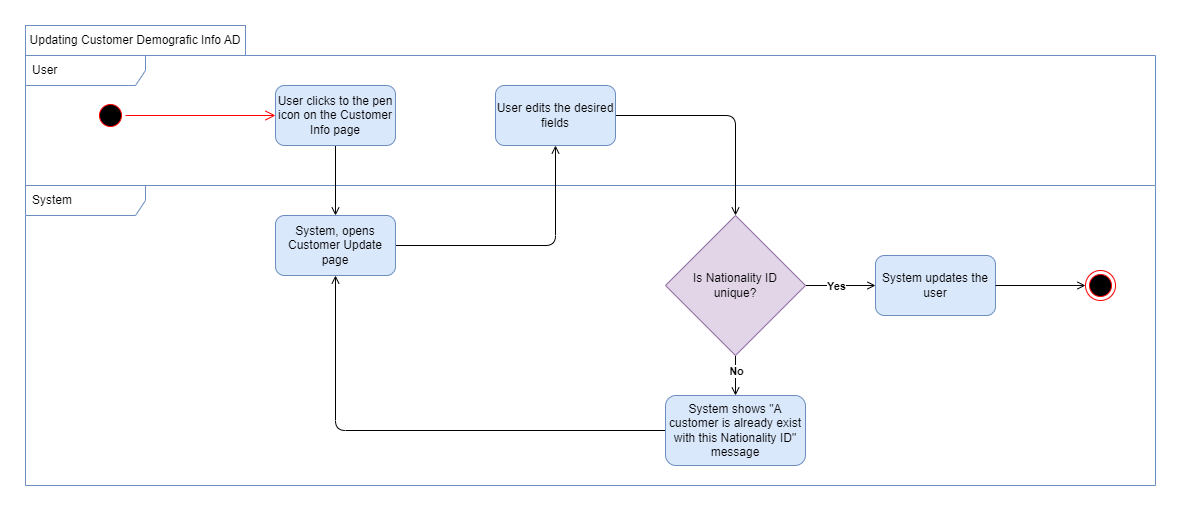

The diagram above was exported from draw.io. Its source (the exported page's mxGraphModel, read from the mxfile embedded in the PNG):
<mxGraphModel dx="2390" dy="2278" grid="1" gridSize="10" guides="1" tooltips="1" connect="1" arrows="1" fold="1" page="1" pageScale="1" pageWidth="850" pageHeight="1100" math="0" shadow="0">
  <root>
    <mxCell id="0" />
    <mxCell id="1" parent="0" />
    <mxCell id="2" value="System" style="shape=umlFrame;whiteSpace=wrap;html=1;width=120;height=30;boundedLbl=1;verticalAlign=middle;align=left;spacingLeft=5;fillColor=none;strokeColor=#6c8ebf;" vertex="1" parent="1">
      <mxGeometry x="15" y="2070" width="1130" height="300" as="geometry" />
    </mxCell>
    <mxCell id="3" value="Updating Customer Demografic Info AD" style="rounded=0;whiteSpace=wrap;html=1;fillColor=none;strokeColor=#6c8ebf;" vertex="1" parent="1">
      <mxGeometry x="15" y="1910" width="220" height="30" as="geometry" />
    </mxCell>
    <mxCell id="4" value="User" style="shape=umlFrame;whiteSpace=wrap;html=1;width=120;height=30;boundedLbl=1;verticalAlign=middle;align=left;spacingLeft=5;fillColor=none;strokeColor=#6c8ebf;" vertex="1" parent="1">
      <mxGeometry x="15" y="1940" width="1130" height="130" as="geometry" />
    </mxCell>
    <mxCell id="5" value="" style="edgeStyle=orthogonalEdgeStyle;rounded=1;orthogonalLoop=1;jettySize=auto;html=1;endArrow=open;endFill=0;" edge="1" source="6" parent="1">
      <mxGeometry relative="1" as="geometry">
        <mxPoint x="325" y="2100" as="targetPoint" />
      </mxGeometry>
    </mxCell>
    <mxCell id="6" value="User clicks to the pen icon on the Customer Info page" style="rounded=1;whiteSpace=wrap;html=1;fillStyle=auto;fillColor=#dae8fc;strokeColor=#6c8ebf;" vertex="1" parent="1">
      <mxGeometry x="265" y="1970" width="120" height="60" as="geometry" />
    </mxCell>
    <mxCell id="7" style="edgeStyle=orthogonalEdgeStyle;rounded=1;orthogonalLoop=1;jettySize=auto;html=1;exitX=1;exitY=0.5;exitDx=0;exitDy=0;entryX=0.5;entryY=1;entryDx=0;entryDy=0;endArrow=open;endFill=0;" edge="1" source="8" target="10" parent="1">
      <mxGeometry relative="1" as="geometry" />
    </mxCell>
    <mxCell id="8" value="System, opens Customer Update page" style="whiteSpace=wrap;html=1;fillColor=#dae8fc;rounded=1;fillStyle=auto;strokeColor=#6c8ebf;" vertex="1" parent="1">
      <mxGeometry x="265" y="2100" width="120" height="60" as="geometry" />
    </mxCell>
    <mxCell id="9" style="edgeStyle=orthogonalEdgeStyle;rounded=1;orthogonalLoop=1;jettySize=auto;html=1;exitX=1;exitY=0.5;exitDx=0;exitDy=0;entryX=0.5;entryY=0;entryDx=0;entryDy=0;endArrow=open;endFill=0;" edge="1" source="10" target="17" parent="1">
      <mxGeometry relative="1" as="geometry" />
    </mxCell>
    <mxCell id="10" value="User edits the desired fields" style="whiteSpace=wrap;html=1;fillColor=#dae8fc;rounded=1;fillStyle=auto;strokeColor=#6c8ebf;" vertex="1" parent="1">
      <mxGeometry x="485" y="1970" width="120" height="60" as="geometry" />
    </mxCell>
    <mxCell id="11" value="System updates the user" style="whiteSpace=wrap;html=1;fillColor=#dae8fc;rounded=1;fillStyle=auto;strokeColor=#6c8ebf;" vertex="1" parent="1">
      <mxGeometry x="865" y="2140" width="120" height="60" as="geometry" />
    </mxCell>
    <mxCell id="12" style="edgeStyle=orthogonalEdgeStyle;rounded=1;orthogonalLoop=1;jettySize=auto;html=1;exitX=1;exitY=0.5;exitDx=0;exitDy=0;entryX=0;entryY=0.5;entryDx=0;entryDy=0;endArrow=open;endFill=0;" edge="1" parent="1">
      <mxGeometry relative="1" as="geometry">
        <mxPoint x="1075" y="2170" as="targetPoint" />
        <mxPoint x="985" y="2170" as="sourcePoint" />
      </mxGeometry>
    </mxCell>
    <mxCell id="13" style="edgeStyle=orthogonalEdgeStyle;rounded=0;orthogonalLoop=1;jettySize=auto;html=1;exitX=1;exitY=0.5;exitDx=0;exitDy=0;entryX=0;entryY=0.5;entryDx=0;entryDy=0;endArrow=open;endFill=0;" edge="1" source="17" target="11" parent="1">
      <mxGeometry relative="1" as="geometry" />
    </mxCell>
    <mxCell id="14" value="Yes" style="edgeLabel;html=1;align=center;verticalAlign=middle;resizable=0;points=[];fontStyle=1" vertex="1" connectable="0" parent="13">
      <mxGeometry x="-0.1193" relative="1" as="geometry">
        <mxPoint as="offset" />
      </mxGeometry>
    </mxCell>
    <mxCell id="15" value="" style="edgeStyle=orthogonalEdgeStyle;rounded=1;orthogonalLoop=1;jettySize=auto;html=1;endArrow=open;endFill=0;" edge="1" source="17" target="19" parent="1">
      <mxGeometry relative="1" as="geometry" />
    </mxCell>
    <mxCell id="16" value="No" style="edgeLabel;html=1;align=center;verticalAlign=middle;resizable=0;points=[];fontStyle=1" vertex="1" connectable="0" parent="15">
      <mxGeometry x="-0.2149" relative="1" as="geometry">
        <mxPoint as="offset" />
      </mxGeometry>
    </mxCell>
    <mxCell id="17" value="Is Nationality ID&lt;br style=&quot;border-color: var(--border-color);&quot;&gt;unique?" style="rhombus;whiteSpace=wrap;html=1;fillColor=#e1d5e7;rounded=0;fillStyle=auto;strokeColor=#9673a6;" vertex="1" parent="1">
      <mxGeometry x="655" y="2100" width="140" height="140" as="geometry" />
    </mxCell>
    <mxCell id="18" style="edgeStyle=orthogonalEdgeStyle;rounded=1;orthogonalLoop=1;jettySize=auto;html=1;exitX=0;exitY=0.5;exitDx=0;exitDy=0;entryX=0.5;entryY=1;entryDx=0;entryDy=0;endArrow=open;endFill=0;" edge="1" source="19" target="8" parent="1">
      <mxGeometry relative="1" as="geometry" />
    </mxCell>
    <mxCell id="19" value="System shows &quot;A customer is already exist with this Nationality ID&quot; message" style="whiteSpace=wrap;html=1;fillColor=#dae8fc;rounded=1;fillStyle=auto;strokeColor=#6c8ebf;glass=0;" vertex="1" parent="1">
      <mxGeometry x="655" y="2280" width="140" height="70" as="geometry" />
    </mxCell>
    <mxCell id="20" value="" style="ellipse;html=1;shape=startState;fillColor=#000000;strokeColor=#ff0000;" vertex="1" parent="1">
      <mxGeometry x="85" y="1985" width="30" height="30" as="geometry" />
    </mxCell>
    <mxCell id="21" value="" style="edgeStyle=orthogonalEdgeStyle;html=1;verticalAlign=bottom;endArrow=open;endSize=8;strokeColor=#ff0000;rounded=0;entryX=0;entryY=0.5;entryDx=0;entryDy=0;" edge="1" source="20" target="6" parent="1">
      <mxGeometry relative="1" as="geometry">
        <mxPoint x="120" y="2190" as="targetPoint" />
      </mxGeometry>
    </mxCell>
    <mxCell id="22" value="" style="ellipse;html=1;shape=endState;fillColor=#000000;strokeColor=#ff0000;" vertex="1" parent="1">
      <mxGeometry x="1075" y="2155" width="30" height="30" as="geometry" />
    </mxCell>
  </root>
</mxGraphModel>